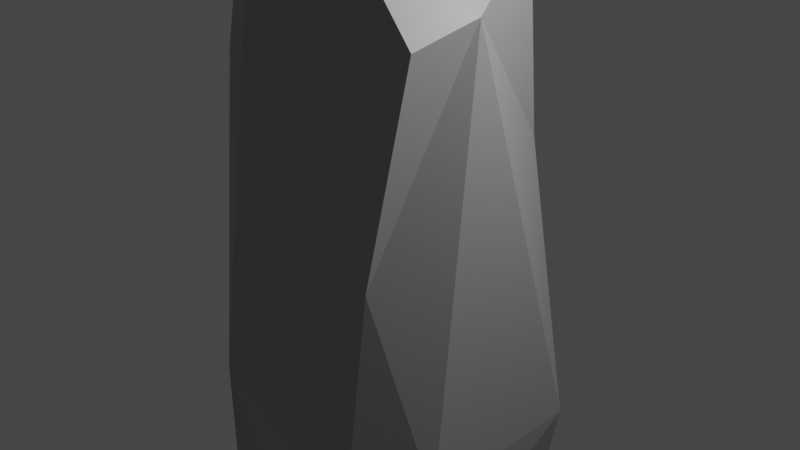# Source: squareRock.blend  (saved by Blender 3.4.6; exported with 4.5.12 LTS)
import bpy
from mathutils import Matrix  # noqa: F401  (used for matrix-valued properties, if any)

bpy.ops.wm.read_factory_settings(use_empty=True)
scene = bpy.context.scene
scene.name = 'Scene'

# ---- collections
col_collection = bpy.data.collections.new('Collection'); scene.collection.children.link(col_collection)

# ---- materials (node trees are filled in below, after node groups)
mat_material = bpy.data.materials.new('Material')
mat_material.alpha_threshold = 0.0
mat_material.use_transparent_shadow = False
mat_material.roughness = 0.5
mat_material.line_color = (0.0, 0.0, 0.0, 1.0)

# ---- material node trees
mat_material.use_nodes = True; mat_material.node_tree.nodes.clear()
_N = mat_material.node_tree.nodes; _L = mat_material.node_tree.links
n0 = _N.new('ShaderNodeOutputMaterial'); n0.name = 'Material Output'; n0.location = (300, 300)
n1 = _N.new('ShaderNodeBsdfPrincipled'); n1.name = 'Principled BSDF'; n1.location = (10, 300)
n1.distribution = 'GGX'
n1.subsurface_method = 'RANDOM_WALK_SKIN'
n1.inputs[0].default_value = (0.3844, 0.3844, 0.3844, 1.0)
n1.inputs[3].default_value = 1.45
n1.inputs[27].default_value = (0.0, 0.0, 0.0, 1.0)
n1.inputs[28].default_value = 1.0
_L.new(n1.outputs[0], n0.inputs[0])
n0.is_active_output = True

# ---- world
world_world = bpy.data.worlds.new('World'); scene.world = world_world
world_world.use_nodes = True; world_world.node_tree.nodes.clear()
_N = world_world.node_tree.nodes; _L = world_world.node_tree.links
n0 = _N.new('ShaderNodeOutputWorld'); n0.name = 'World Output'; n0.location = (300, 300)
n1 = _N.new('ShaderNodeBackground'); n1.name = 'Background'; n1.location = (10, 300)
n1.inputs[0].default_value = (0.05088, 0.05088, 0.05088, 1.0)
_L.new(n1.outputs[0], n0.inputs[0])
n0.is_active_output = True
world_world.color = (0.05088, 0.05088, 0.05088)
world_world.use_sun_shadow = False
world_world.sun_shadow_jitter_overblur = 0.0

# ---- cameras
cam_camera = bpy.data.cameras.new('Camera')
cam_camera.clip_end = 100.0
cam_camera.ortho_scale = 7.314

# ---- lights
light_light = bpy.data.lights.new('Light', 'POINT')
light_light.transmission_factor = 0.0
light_light.energy = 1000.0
light_light.shadow_soft_size = 0.1
light_light.shadow_maximum_resolution = 0.006
light_light.use_absolute_resolution = True

# ---- meshes
me_cube = bpy.data.meshes.new('Cube')
me_cube.from_pydata([(-0.4598, -1.0, 0.9289), (-1.0, -0.6126, 1.0), (1.0, -1.0, 0.6718), (1.065, -0.3838, 0.7236), (0.4121, -1.0, 0.9413), (0.3321, 1.05, 0.9489), (0.8048, 0.4894, 0.8829), (-0.8884, 0.3572, 1.045), (-0.6553, 0.9696, 0.9409), (0.7169, -1.0, -1.0), (1.0, -0.7169, -1.0), (-0.8477, -1.0, -1.0), (-0.9961, -1.131, -0.8838), (-1.0, -0.8477, -1.0), (-0.8268, -1.28, -0.4899), (-0.5925, -1.0, 0.7779), (-1.12, -0.78, 0.4912), (-1.0, 1.153, 0.5485), (-0.8498, 1.041, 0.8799), (0.6757, 1.0, -1.0), (1.0, 0.6757, -1.0), (-1.0, 0.9153, -1.0), (-0.9153, 1.0, -1.0), (-0.786, 1.443, -0.3251), (-1.145, 0.8749, -0.4725), (0.6527, 0.8827, 0.2577), (1.2, 0.6921, -0.5617), (0.5474, 1.225, -0.5033), (0.5799, -1.305, -0.7666), (1.059, -0.7715, -0.6524), (0.7041, -1.148, 0.002281)], [], [(3, 6, 4), (7, 4, 6), (2, 3, 4), (18, 7, 8), (26, 3, 29), (15, 1, 16), (11, 12, 13), (14, 15, 16), (17, 7, 18), (30, 4, 15), (9, 11, 13), (19, 26, 20), (24, 22, 21), (17, 23, 24), (16, 7, 24), (25, 26, 27), (25, 27, 23), (28, 29, 30), (9, 29, 28), (6, 5, 7), (5, 8, 7), (7, 1, 0), (0, 4, 7), (10, 20, 26), (26, 25, 3), (3, 25, 6), (3, 2, 30), (29, 10, 26), (3, 30, 29), (15, 0, 1), (11, 9, 28), (30, 2, 4), (11, 28, 14), (28, 30, 14), (14, 12, 11), (0, 15, 4), (15, 14, 30), (13, 21, 19), (21, 22, 19), (19, 20, 9), (13, 19, 9), (20, 10, 9), (19, 27, 26), (24, 23, 22), (21, 13, 24), (13, 12, 14), (24, 13, 16), (14, 16, 13), (16, 1, 7), (7, 17, 24), (19, 22, 27), (22, 23, 27), (23, 17, 8), (17, 18, 8), (8, 5, 25), (23, 8, 25), (5, 6, 25), (9, 10, 29)])
_uv = me_cube.uv_layers.new(name='UVMap')
_uv.uv.foreach_set('vector', [0.625, 0.709, 0.625, 0.5337, 0.666, 0.75, 0.875, 0.5312, 0.666, 0.75, 0.625, 0.5337, 0.584, 0.75, 0.625, 0.709, 0.666, 0.75, 0.7051, 0.3613, 0.625, 0.2188, 0.8438, 0.5, 0.3928, 0.5227, 0.625, 0.709, 0.3945, 0.7341, 0.6029, 0.5168, 0.875, 0.7016, 0.7386, 0.381, 0.144, 0.75, 0.3123, 0.513, 0.375, 0.01903, 0.5395, 0.001896, 0.6029, 0.9737, 0.7386, 0.381, 0.5686, 0.25, 0.625, 0.2188, 0.7051, 0.3613, 0.4429, 0.75, 0.625, 0.791, 0.6029, 0.9737, 0.3396, 0.75, 0.144, 0.75, 0.125, 0.731, 0.3345, 0.5, 0.3928, 0.5227, 0.375, 0.5405, 0.2538, 0.3818, 0.375, 0.2606, 0.125, 0.5106, 0.5686, 0.25, 0.3802, 0.2554, 0.2538, 0.3818, 0.6029, 0.02629, 0.625, 0.2188, 0.3802, 0.2446, 0.4578, 0.5, 0.3928, 0.5227, 0.3598, 0.5, 0.4578, 0.5, 0.3877, 0.4721, 0.3802, 0.2554, 0.3902, 0.7702, 0.3945, 0.7341, 0.4429, 0.75, 0.375, 0.7854, 0.3945, 0.7341, 0.3902, 0.7702, 0.625, 0.5337, 0.7119, 0.5, 0.875, 0.5312, 0.7119, 0.5, 0.8438, 0.5, 0.875, 0.5312, 0.875, 0.5312, 0.875, 0.7016, 0.8266, 0.75, 0.8266, 0.75, 0.666, 0.75, 0.875, 0.5312, 0.375, 0.7146, 0.375, 0.5405, 0.3928, 0.5227, 0.3928, 0.5227, 0.4578, 0.5, 0.625, 0.709, 0.625, 0.709, 0.4578, 0.5, 0.625, 0.5337, 0.625, 0.709, 0.584, 0.75, 0.4429, 0.75, 0.3945, 0.7341, 0.375, 0.7146, 0.3928, 0.5227, 0.625, 0.709, 0.4429, 0.75, 0.3945, 0.7341, 0.6029, 0.5168, 0.625, 0.9516, 0.875, 0.7016, 0.375, 0.981, 0.375, 0.7854, 0.3902, 0.7702, 0.4429, 0.75, 0.584, 0.75, 0.625, 0.791, 0.375, 0.981, 0.3902, 0.7702, 0.5261, 0.907, 0.3902, 0.7702, 0.4429, 0.75, 0.5261, 0.907, 0.5261, 0.907, 0.3123, 0.513, 0.375, 0.981, 0.625, 0.9516, 0.6029, 0.9737, 0.625, 0.791, 0.6029, 0.9737, 0.5261, 0.907, 0.4429, 0.75, 0.125, 0.731, 0.125, 0.5106, 0.3345, 0.5, 0.125, 0.5106, 0.1356, 0.5, 0.3345, 0.5, 0.3345, 0.5, 0.375, 0.5405, 0.3396, 0.75, 0.125, 0.731, 0.3345, 0.5, 0.3396, 0.75, 0.375, 0.5405, 0.375, 0.7146, 0.3396, 0.75, 0.3345, 0.5, 0.3598, 0.5, 0.3928, 0.5227, 0.2538, 0.3818, 0.3802, 0.2554, 0.375, 0.2606, 0.375, 0.2394, 0.375, 0.01903, 0.3802, 0.2446, 0.375, 0.01903, 0.3823, 0.009925, 0.5395, 0.001896, 0.3802, 0.2446, 0.375, 0.01903, 0.6029, 0.02629, 0.5395, 0.001896, 0.6029, 0.02629, 0.375, 0.01903, 0.6029, 0.02629, 0.625, 0.04842, 0.625, 0.2188, 0.625, 0.2188, 0.5686, 0.25, 0.3802, 0.2446, 0.375, 0.4595, 0.375, 0.2606, 0.3877, 0.4721, 0.375, 0.2606, 0.3802, 0.2554, 0.3877, 0.4721, 0.3802, 0.2554, 0.5686, 0.25, 0.625, 0.2812, 0.5686, 0.25, 0.6077, 0.2639, 0.625, 0.2812, 0.625, 0.2812, 0.625, 0.4131, 0.4578, 0.5, 0.3802, 0.2554, 0.625, 0.2812, 0.4578, 0.5, 0.625, 0.4131, 0.625, 0.5337, 0.4578, 0.5, 0.375, 0.7854, 0.375, 0.7146, 0.3945, 0.7341])
me_cube.materials.append(mat_material)
me_cube.use_mirror_vertex_groups = False
me_cube.update()

# ---- objects
ob_cube = bpy.data.objects.new('Cube', me_cube)
ob_light = bpy.data.objects.new('Light', light_light)
ob_camera = bpy.data.objects.new('Camera', cam_camera)

# ---- transforms, parenting, visibility, modifiers, constraints
ob_cube.location = (0.0, 0.0, 0.0)
ob_cube.scale = (1.339, 1.13, 3.408)
ob_cube.lock_rotations_4d = False
ob_cube.empty_display_type = 'ARROWS'
ob_cube.lineart.crease_threshold = 0.0
ob_light.location = (4.076, 1.005, 5.904)
ob_light.rotation_euler = (0.6503, 0.05522, 1.866)
ob_light.lock_rotations_4d = False
ob_light.empty_display_type = 'ARROWS'
ob_light.color = (0.0, 0.0, 0.0, 0.0)
ob_light.lineart.crease_threshold = 0.0
ob_camera.location = (7.359, -6.926, 4.958)
ob_camera.rotation_euler = (1.109, 0.0, 0.8149)
ob_camera.lock_rotations_4d = False
ob_camera.empty_display_type = 'ARROWS'
ob_camera.color = (0.0, 0.0, 0.0, 0.0)
ob_camera.display_type = 'WIRE'
ob_camera.lineart.crease_threshold = 0.0

# ---- collection membership
col_collection.objects.link(ob_cube)
col_collection.objects.link(ob_light)
col_collection.objects.link(ob_camera)

# ---- scene / render settings (as saved in the file)
scene.camera = ob_camera
scene.frame_start = 1; scene.frame_end = 250; scene.frame_set(1)
scene.render.engine = 'BLENDER_EEVEE_NEXT'
scene.cycles.sampling_pattern = 'TABULATED_SOBOL'
scene.cycles.use_light_tree = False
scene.view_settings.view_transform = 'Filmic'
bpy.context.view_layer.update()
